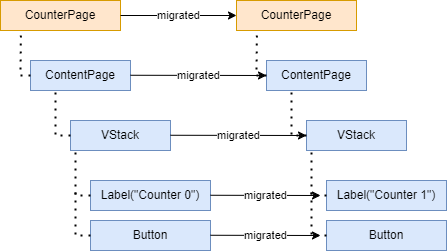

The diagram above was exported from draw.io. Its source (the exported page's mxGraphModel, read from the mxfile embedded in the PNG):
<mxGraphModel dx="649" dy="526" grid="1" gridSize="10" guides="1" tooltips="1" connect="1" arrows="1" fold="1" page="1" pageScale="1" pageWidth="827" pageHeight="1169" math="0" shadow="0">
  <root>
    <mxCell id="0" />
    <mxCell id="1" parent="0" />
    <mxCell id="opwLosxMWWT0jTBt4Pc_-2" value="CounterPage" style="rounded=0;whiteSpace=wrap;html=1;fillColor=#ffe6cc;strokeColor=#d79b00;" vertex="1" parent="1">
      <mxGeometry x="70" y="80" width="120" height="30" as="geometry" />
    </mxCell>
    <mxCell id="opwLosxMWWT0jTBt4Pc_-3" value="ContentPage" style="rounded=0;whiteSpace=wrap;html=1;fillColor=#dae8fc;strokeColor=#6c8ebf;" vertex="1" parent="1">
      <mxGeometry x="100" y="140" width="100" height="30" as="geometry" />
    </mxCell>
    <mxCell id="opwLosxMWWT0jTBt4Pc_-4" value="" style="endArrow=none;dashed=1;html=1;dashPattern=1 3;strokeWidth=2;rounded=0;entryX=0.17;entryY=1.054;entryDx=0;entryDy=0;exitX=0;exitY=0.5;exitDx=0;exitDy=0;entryPerimeter=0;" edge="1" parent="1" source="opwLosxMWWT0jTBt4Pc_-3" target="opwLosxMWWT0jTBt4Pc_-2">
      <mxGeometry width="50" height="50" relative="1" as="geometry">
        <mxPoint x="260" y="190" as="sourcePoint" />
        <mxPoint x="310" y="140" as="targetPoint" />
        <Array as="points">
          <mxPoint x="90" y="155" />
          <mxPoint x="90" y="150" />
        </Array>
      </mxGeometry>
    </mxCell>
    <mxCell id="opwLosxMWWT0jTBt4Pc_-5" value="VStack" style="rounded=0;whiteSpace=wrap;html=1;fillColor=#dae8fc;strokeColor=#6c8ebf;" vertex="1" parent="1">
      <mxGeometry x="140" y="200" width="100" height="30" as="geometry" />
    </mxCell>
    <mxCell id="opwLosxMWWT0jTBt4Pc_-6" value="Label(&quot;Counter 0&quot;)" style="rounded=0;whiteSpace=wrap;html=1;fillColor=#dae8fc;strokeColor=#6c8ebf;" vertex="1" parent="1">
      <mxGeometry x="160" y="260" width="120" height="30" as="geometry" />
    </mxCell>
    <mxCell id="opwLosxMWWT0jTBt4Pc_-7" value="Button" style="rounded=0;whiteSpace=wrap;html=1;fillColor=#dae8fc;strokeColor=#6c8ebf;" vertex="1" parent="1">
      <mxGeometry x="160" y="300" width="120" height="30" as="geometry" />
    </mxCell>
    <mxCell id="opwLosxMWWT0jTBt4Pc_-10" value="" style="endArrow=none;dashed=1;html=1;dashPattern=1 3;strokeWidth=2;rounded=0;entryX=0.25;entryY=1;entryDx=0;entryDy=0;exitX=0;exitY=0.5;exitDx=0;exitDy=0;" edge="1" parent="1" source="opwLosxMWWT0jTBt4Pc_-5" target="opwLosxMWWT0jTBt4Pc_-3">
      <mxGeometry width="50" height="50" relative="1" as="geometry">
        <mxPoint x="160" y="210" as="sourcePoint" />
        <mxPoint x="210" y="160" as="targetPoint" />
        <Array as="points">
          <mxPoint x="125" y="215" />
        </Array>
      </mxGeometry>
    </mxCell>
    <mxCell id="opwLosxMWWT0jTBt4Pc_-11" value="" style="endArrow=none;dashed=1;html=1;dashPattern=1 3;strokeWidth=2;rounded=0;entryX=0.25;entryY=1;entryDx=0;entryDy=0;exitX=0;exitY=0.5;exitDx=0;exitDy=0;" edge="1" parent="1">
      <mxGeometry width="50" height="50" relative="1" as="geometry">
        <mxPoint x="160.00000000000006" y="275" as="sourcePoint" />
        <mxPoint x="144.99999999999994" y="230" as="targetPoint" />
        <Array as="points">
          <mxPoint x="145" y="275" />
        </Array>
      </mxGeometry>
    </mxCell>
    <mxCell id="opwLosxMWWT0jTBt4Pc_-12" value="" style="endArrow=none;dashed=1;html=1;dashPattern=1 3;strokeWidth=2;rounded=0;entryX=0.25;entryY=1;entryDx=0;entryDy=0;exitX=0;exitY=0.5;exitDx=0;exitDy=0;" edge="1" parent="1">
      <mxGeometry width="50" height="50" relative="1" as="geometry">
        <mxPoint x="160.00000000000006" y="315" as="sourcePoint" />
        <mxPoint x="144.99999999999994" y="270" as="targetPoint" />
        <Array as="points">
          <mxPoint x="145" y="315" />
        </Array>
      </mxGeometry>
    </mxCell>
    <mxCell id="opwLosxMWWT0jTBt4Pc_-13" value="CounterPage" style="rounded=0;whiteSpace=wrap;html=1;fillColor=#ffe6cc;strokeColor=#d79b00;" vertex="1" parent="1">
      <mxGeometry x="306" y="80" width="120" height="30" as="geometry" />
    </mxCell>
    <mxCell id="opwLosxMWWT0jTBt4Pc_-14" value="ContentPage" style="rounded=0;whiteSpace=wrap;html=1;fillColor=#dae8fc;strokeColor=#6c8ebf;" vertex="1" parent="1">
      <mxGeometry x="336" y="140" width="100" height="30" as="geometry" />
    </mxCell>
    <mxCell id="opwLosxMWWT0jTBt4Pc_-15" value="" style="endArrow=none;dashed=1;html=1;dashPattern=1 3;strokeWidth=2;rounded=0;entryX=0.17;entryY=1.054;entryDx=0;entryDy=0;exitX=0;exitY=0.5;exitDx=0;exitDy=0;entryPerimeter=0;" edge="1" parent="1" source="opwLosxMWWT0jTBt4Pc_-14" target="opwLosxMWWT0jTBt4Pc_-13">
      <mxGeometry width="50" height="50" relative="1" as="geometry">
        <mxPoint x="496" y="190" as="sourcePoint" />
        <mxPoint x="546" y="140" as="targetPoint" />
        <Array as="points">
          <mxPoint x="326" y="155" />
          <mxPoint x="326" y="150" />
        </Array>
      </mxGeometry>
    </mxCell>
    <mxCell id="opwLosxMWWT0jTBt4Pc_-16" value="VStack" style="rounded=0;whiteSpace=wrap;html=1;fillColor=#dae8fc;strokeColor=#6c8ebf;" vertex="1" parent="1">
      <mxGeometry x="376" y="200" width="100" height="30" as="geometry" />
    </mxCell>
    <mxCell id="opwLosxMWWT0jTBt4Pc_-17" value="Label(&quot;Counter 1&quot;)" style="rounded=0;whiteSpace=wrap;html=1;fillColor=#dae8fc;strokeColor=#6c8ebf;" vertex="1" parent="1">
      <mxGeometry x="396" y="260" width="120" height="30" as="geometry" />
    </mxCell>
    <mxCell id="opwLosxMWWT0jTBt4Pc_-18" value="Button" style="rounded=0;whiteSpace=wrap;html=1;fillColor=#dae8fc;strokeColor=#6c8ebf;" vertex="1" parent="1">
      <mxGeometry x="396" y="300" width="120" height="30" as="geometry" />
    </mxCell>
    <mxCell id="opwLosxMWWT0jTBt4Pc_-19" value="" style="endArrow=none;dashed=1;html=1;dashPattern=1 3;strokeWidth=2;rounded=0;entryX=0.25;entryY=1;entryDx=0;entryDy=0;exitX=0;exitY=0.5;exitDx=0;exitDy=0;" edge="1" parent="1" source="opwLosxMWWT0jTBt4Pc_-16" target="opwLosxMWWT0jTBt4Pc_-14">
      <mxGeometry width="50" height="50" relative="1" as="geometry">
        <mxPoint x="396" y="210" as="sourcePoint" />
        <mxPoint x="446" y="160" as="targetPoint" />
        <Array as="points">
          <mxPoint x="361" y="215" />
        </Array>
      </mxGeometry>
    </mxCell>
    <mxCell id="opwLosxMWWT0jTBt4Pc_-20" value="" style="endArrow=none;dashed=1;html=1;dashPattern=1 3;strokeWidth=2;rounded=0;entryX=0.25;entryY=1;entryDx=0;entryDy=0;exitX=0;exitY=0.5;exitDx=0;exitDy=0;" edge="1" parent="1">
      <mxGeometry width="50" height="50" relative="1" as="geometry">
        <mxPoint x="396" y="275" as="sourcePoint" />
        <mxPoint x="381" y="230" as="targetPoint" />
        <Array as="points">
          <mxPoint x="381" y="275" />
        </Array>
      </mxGeometry>
    </mxCell>
    <mxCell id="opwLosxMWWT0jTBt4Pc_-21" value="" style="endArrow=none;dashed=1;html=1;dashPattern=1 3;strokeWidth=2;rounded=0;entryX=0.25;entryY=1;entryDx=0;entryDy=0;exitX=0;exitY=0.5;exitDx=0;exitDy=0;" edge="1" parent="1">
      <mxGeometry width="50" height="50" relative="1" as="geometry">
        <mxPoint x="396" y="315" as="sourcePoint" />
        <mxPoint x="381" y="270" as="targetPoint" />
        <Array as="points">
          <mxPoint x="381" y="315" />
        </Array>
      </mxGeometry>
    </mxCell>
    <mxCell id="opwLosxMWWT0jTBt4Pc_-22" value="migrated" style="endArrow=classic;html=1;rounded=0;exitX=1;exitY=0.5;exitDx=0;exitDy=0;entryX=0;entryY=0.5;entryDx=0;entryDy=0;" edge="1" parent="1" source="opwLosxMWWT0jTBt4Pc_-2" target="opwLosxMWWT0jTBt4Pc_-13">
      <mxGeometry width="50" height="50" relative="1" as="geometry">
        <mxPoint x="380" y="260" as="sourcePoint" />
        <mxPoint x="430" y="210" as="targetPoint" />
      </mxGeometry>
    </mxCell>
    <mxCell id="opwLosxMWWT0jTBt4Pc_-23" value="migrated" style="endArrow=classic;html=1;rounded=0;exitX=1;exitY=0.5;exitDx=0;exitDy=0;entryX=0;entryY=0.5;entryDx=0;entryDy=0;" edge="1" parent="1" target="opwLosxMWWT0jTBt4Pc_-14">
      <mxGeometry width="50" height="50" relative="1" as="geometry">
        <mxPoint x="200" y="154.76" as="sourcePoint" />
        <mxPoint x="340" y="155" as="targetPoint" />
      </mxGeometry>
    </mxCell>
    <mxCell id="opwLosxMWWT0jTBt4Pc_-24" value="migrated" style="endArrow=classic;html=1;rounded=0;exitX=1;exitY=0.5;exitDx=0;exitDy=0;entryX=0;entryY=0.5;entryDx=0;entryDy=0;" edge="1" parent="1">
      <mxGeometry width="50" height="50" relative="1" as="geometry">
        <mxPoint x="240" y="214.76" as="sourcePoint" />
        <mxPoint x="376" y="215" as="targetPoint" />
      </mxGeometry>
    </mxCell>
    <mxCell id="opwLosxMWWT0jTBt4Pc_-25" value="migrated" style="endArrow=classic;html=1;rounded=0;exitX=1;exitY=0.5;exitDx=0;exitDy=0;" edge="1" parent="1">
      <mxGeometry width="50" height="50" relative="1" as="geometry">
        <mxPoint x="280" y="274.76" as="sourcePoint" />
        <mxPoint x="390" y="275" as="targetPoint" />
      </mxGeometry>
    </mxCell>
    <mxCell id="opwLosxMWWT0jTBt4Pc_-26" value="migrated" style="endArrow=classic;html=1;rounded=0;exitX=1;exitY=0.5;exitDx=0;exitDy=0;" edge="1" parent="1">
      <mxGeometry width="50" height="50" relative="1" as="geometry">
        <mxPoint x="280" y="314.76" as="sourcePoint" />
        <mxPoint x="390" y="315" as="targetPoint" />
      </mxGeometry>
    </mxCell>
  </root>
</mxGraphModel>